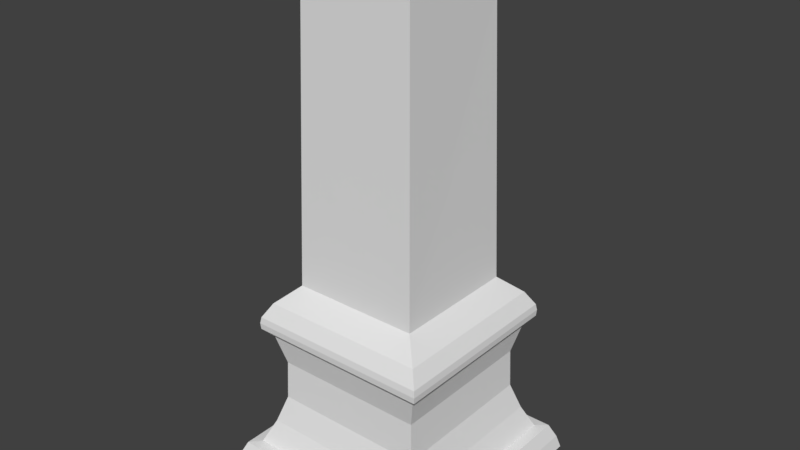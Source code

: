 # Source: Environment_column_Brokenpiece1.blend  (saved by Blender 2.79.0; exported with 4.5.12 LTS)
import bpy
from mathutils import Matrix  # noqa: F401  (used for matrix-valued properties, if any)

bpy.ops.wm.read_factory_settings(use_empty=True)
scene = bpy.context.scene
scene.name = 'Scene'

# ---- collections
col_collection_1 = bpy.data.collections.new('Collection 1'); scene.collection.children.link(col_collection_1)

# ---- materials (node trees are filled in below, after node groups)
mat_material = bpy.data.materials.new('Material')
mat_material.alpha_threshold = 0.0
mat_material.use_transparent_shadow = False
mat_material.roughness = 0.5
mat_material.line_color = (0.0, 0.0, 0.0, 1.0)

# ---- material node trees

# ---- world
world_world = bpy.data.worlds.new('World'); scene.world = world_world
world_world.color = (0.05088, 0.05088, 0.05088)
world_world.use_sun_shadow = False
world_world.sun_shadow_jitter_overblur = 0.0
world_world.cycles.sampling_method = 'MANUAL'

# ---- meshes
me_cube = bpy.data.meshes.new('Cube')
me_cube.from_pydata([(1.026, 1.039, 0.137), (1.026, -1.022, 0.137), (-1.035, -1.022, 0.137), (-1.035, 1.039, 0.137), (0.5796, 0.5918, 1.871), (0.5796, -0.5757, 1.871), (-0.5879, -0.5757, 1.871), (-0.5879, 0.5918, 1.871), (0.756, 0.7682, 1.709), (0.756, -0.752, 1.709), (-0.7642, 0.7682, 1.709), (-0.7642, -0.752, 1.709), (0.5139, 0.5261, 4.327), (0.5139, -0.5099, 4.793), (-0.5221, 0.5261, 4.064), (-0.5221, -0.5099, 4.571), (0.7569, 0.7691, 1.374), (0.7569, -0.753, 1.374), (-0.7652, -0.753, 1.374), (-0.7652, 0.7691, 1.374), (0.9684, 0.9806, 0.2681), (0.9684, -0.9645, 0.2681), (-0.9767, -0.9645, 0.2681), (-0.9767, 0.9806, 0.2681), (0.8371, 0.8493, 1.463), (-0.8453, 0.8493, 1.463), (-0.8453, -0.8331, 1.463), (0.8371, -0.8331, 1.463), (0.8742, 0.8864, 0.2758), (0.8742, -0.8702, 0.2758), (-0.8825, -0.8702, 0.2758), (-0.8825, 0.8864, 0.2758), (0.777, 0.7892, 0.4934), (0.6888, 0.701, 1.106), (0.777, -0.773, 0.4934), (0.6888, -0.6848, 1.106), (-0.7852, -0.773, 0.4934), (-0.697, -0.6848, 1.106), (-0.7852, 0.7892, 0.4934), (-0.697, 0.701, 1.106), (0.6995, 0.7117, 0.7434), (0.6995, -0.6955, 0.7434), (-0.7077, -0.6955, 0.7434), (-0.7077, 0.7117, 0.7434), (1.058, 1.07, 0.01515), (1.058, -1.054, 0.01515), (-1.066, 1.07, 0.01515), (-1.066, -1.054, 0.01515), (0.8417, 0.8539, 1.52), (0.8322, 0.8444, 1.578), (0.8417, -0.8378, 1.52), (0.8322, -0.8283, 1.578), (-0.85, -0.8378, 1.52), (-0.8405, -0.8283, 1.578), (-0.85, 0.8539, 1.52), (-0.8405, 0.8444, 1.578)], [], [(1, 2, 47, 45), (6, 5, 13, 15), (49, 8, 9, 51), (51, 9, 11, 53), (53, 11, 10, 55), (20, 0, 3, 23), (4, 5, 9, 8), (7, 4, 8, 10), (5, 6, 11, 9), (6, 7, 10, 11), (5, 4, 12, 13), (7, 6, 15, 14), (4, 7, 14, 12), (48, 24, 25, 54), (37, 18, 19, 39), (35, 17, 18, 37), (33, 16, 17, 35), (0, 20, 21, 1), (1, 21, 22, 2), (2, 22, 23, 3), (32, 28, 31, 38), (16, 19, 25, 24), (19, 18, 26, 25), (18, 17, 27, 26), (17, 16, 24, 27), (28, 29, 21, 20), (29, 30, 22, 21), (30, 31, 23, 22), (31, 28, 20, 23), (16, 33, 39, 19), (40, 32, 38, 43), (28, 32, 34, 29), (40, 33, 35, 41), (29, 34, 36, 30), (41, 35, 37, 42), (30, 36, 38, 31), (42, 37, 39, 43), (36, 42, 43, 38), (34, 41, 42, 36), (32, 40, 41, 34), (33, 40, 43, 39), (44, 45, 47, 46), (3, 0, 44, 46), (0, 1, 45, 44), (2, 3, 46, 47), (8, 49, 55, 10), (49, 48, 54, 55), (26, 52, 54, 25), (52, 53, 55, 54), (27, 50, 52, 26), (50, 51, 53, 52), (24, 48, 50, 27), (48, 49, 51, 50), (12, 14, 15, 13)])
me_cube.materials.append(mat_material)
me_cube.use_remesh_preserve_volume = False
me_cube.use_remesh_preserve_attributes = False
me_cube.use_mirror_vertex_groups = False
me_cube.update()

# ---- objects
ob_cube = bpy.data.objects.new('Cube', me_cube)

# ---- transforms, parenting, visibility, modifiers, constraints
ob_cube.location = (0.004127, -0.008079, -0.003569)
ob_cube.lock_rotations_4d = False
ob_cube.empty_display_type = 'ARROWS'
ob_cube.lineart.crease_threshold = 0.0

# ---- collection membership
col_collection_1.objects.link(ob_cube)

# ---- scene / render settings (as saved in the file)
scene.frame_start = 1; scene.frame_end = 250; scene.frame_set(22)
scene.render.engine = 'BLENDER_EEVEE_NEXT'
scene.render.resolution_percentage = 50
scene.render.dither_intensity = 0.0
scene.cycles.use_denoising = False
scene.cycles.samples = 128
scene.cycles.sampling_pattern = 'TABULATED_SOBOL'
scene.cycles.use_adaptive_sampling = False
scene.cycles.use_light_tree = False
scene.cycles.blur_glossy = 0.0
scene.cycles.sample_clamp_indirect = 0.0
scene.view_settings.view_transform = 'Standard'
bpy.context.view_layer.update()

# ---- added for rendering (the .blend has no active camera and no usable light): camera, sun
cam_auto = bpy.data.cameras.new('AutoCamera')
cam_auto.lens = 50.0
cam_auto.sensor_width = 36.0
cam_auto.clip_end = 1000.0
ob_auto_camera = bpy.data.objects.new('AutoCamera', cam_auto)
scene.collection.objects.link(ob_auto_camera)
ob_auto_camera.location = (5.22183, -6.26619, 6.57818)
ob_auto_camera.rotation_euler = (1.09748, -7.21219e-08, 0.694738)
scene.camera = ob_auto_camera
light_auto_sun = bpy.data.lights.new('AutoSun', 'SUN')
light_auto_sun.energy = 3.0
light_auto_sun.angle = 0.0523599
ob_auto_sun = bpy.data.objects.new('AutoSun', light_auto_sun)
scene.collection.objects.link(ob_auto_sun)
ob_auto_sun.rotation_euler = (0.872665, 0.174533, 0.523599)
bpy.context.view_layer.update()

